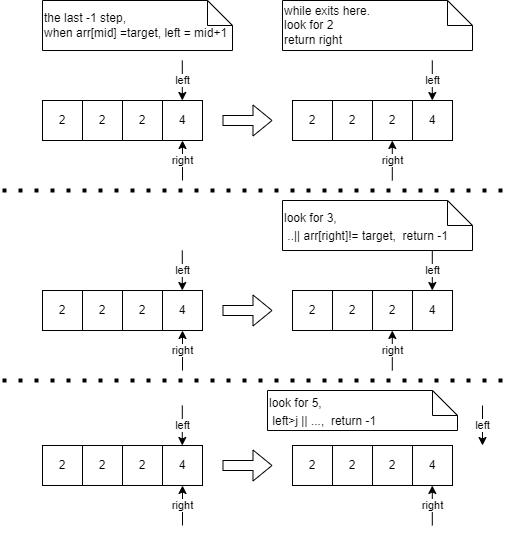

The diagram above was exported from draw.io. Its source (the exported page's mxGraphModel, read from the mxfile embedded in the PNG):
<mxGraphModel dx="1177" dy="458" grid="1" gridSize="10" guides="1" tooltips="1" connect="1" arrows="1" fold="1" page="1" pageScale="1" pageWidth="850" pageHeight="1100" math="0" shadow="0">
  <root>
    <mxCell id="0" />
    <mxCell id="1" parent="0" />
    <mxCell id="t7frjWu1RuQ2-XQVq3ly-2" value="2" style="whiteSpace=wrap;html=1;aspect=fixed;" vertex="1" parent="1">
      <mxGeometry x="200" y="180" width="40" height="40" as="geometry" />
    </mxCell>
    <mxCell id="t7frjWu1RuQ2-XQVq3ly-3" value="2" style="whiteSpace=wrap;html=1;aspect=fixed;" vertex="1" parent="1">
      <mxGeometry x="280" y="180" width="40" height="40" as="geometry" />
    </mxCell>
    <mxCell id="t7frjWu1RuQ2-XQVq3ly-4" value="2" style="whiteSpace=wrap;html=1;aspect=fixed;" vertex="1" parent="1">
      <mxGeometry x="240" y="180" width="40" height="40" as="geometry" />
    </mxCell>
    <mxCell id="t7frjWu1RuQ2-XQVq3ly-5" value="4" style="whiteSpace=wrap;html=1;aspect=fixed;" vertex="1" parent="1">
      <mxGeometry x="320" y="180" width="40" height="40" as="geometry" />
    </mxCell>
    <mxCell id="t7frjWu1RuQ2-XQVq3ly-6" value="2" style="whiteSpace=wrap;html=1;aspect=fixed;" vertex="1" parent="1">
      <mxGeometry x="450" y="180" width="40" height="40" as="geometry" />
    </mxCell>
    <mxCell id="t7frjWu1RuQ2-XQVq3ly-7" value="2" style="whiteSpace=wrap;html=1;aspect=fixed;" vertex="1" parent="1">
      <mxGeometry x="530" y="180" width="40" height="40" as="geometry" />
    </mxCell>
    <mxCell id="t7frjWu1RuQ2-XQVq3ly-8" value="2" style="whiteSpace=wrap;html=1;aspect=fixed;" vertex="1" parent="1">
      <mxGeometry x="490" y="180" width="40" height="40" as="geometry" />
    </mxCell>
    <mxCell id="t7frjWu1RuQ2-XQVq3ly-9" value="4" style="whiteSpace=wrap;html=1;aspect=fixed;" vertex="1" parent="1">
      <mxGeometry x="570" y="180" width="40" height="40" as="geometry" />
    </mxCell>
    <mxCell id="t7frjWu1RuQ2-XQVq3ly-28" value="right" style="endArrow=classic;html=1;rounded=0;entryX=0.5;entryY=1;entryDx=0;entryDy=0;" edge="1" parent="1" target="t7frjWu1RuQ2-XQVq3ly-5">
      <mxGeometry width="50" height="50" relative="1" as="geometry">
        <mxPoint x="340" y="260" as="sourcePoint" />
        <mxPoint x="370" y="230" as="targetPoint" />
      </mxGeometry>
    </mxCell>
    <mxCell id="t7frjWu1RuQ2-XQVq3ly-31" value="right" style="endArrow=classic;html=1;rounded=0;entryX=0.5;entryY=1;entryDx=0;entryDy=0;" edge="1" parent="1">
      <mxGeometry width="50" height="50" relative="1" as="geometry">
        <mxPoint x="549.8" y="260" as="sourcePoint" />
        <mxPoint x="549.8" y="220" as="targetPoint" />
      </mxGeometry>
    </mxCell>
    <mxCell id="t7frjWu1RuQ2-XQVq3ly-32" value="left" style="endArrow=classic;html=1;rounded=0;" edge="1" parent="1">
      <mxGeometry width="50" height="50" relative="1" as="geometry">
        <mxPoint x="339.8" y="140" as="sourcePoint" />
        <mxPoint x="339.8" y="180" as="targetPoint" />
      </mxGeometry>
    </mxCell>
    <mxCell id="t7frjWu1RuQ2-XQVq3ly-33" value="left" style="endArrow=classic;html=1;rounded=0;" edge="1" parent="1">
      <mxGeometry width="50" height="50" relative="1" as="geometry">
        <mxPoint x="589.8" y="140" as="sourcePoint" />
        <mxPoint x="589.8" y="180" as="targetPoint" />
      </mxGeometry>
    </mxCell>
    <mxCell id="t7frjWu1RuQ2-XQVq3ly-34" value="" style="shape=flexArrow;endArrow=classic;html=1;rounded=0;" edge="1" parent="1">
      <mxGeometry width="50" height="50" relative="1" as="geometry">
        <mxPoint x="380" y="200" as="sourcePoint" />
        <mxPoint x="430" y="200" as="targetPoint" />
      </mxGeometry>
    </mxCell>
    <mxCell id="t7frjWu1RuQ2-XQVq3ly-35" value="while exits here.&lt;br&gt;look for 2&lt;br&gt;return right" style="shape=note2;boundedLbl=1;whiteSpace=wrap;html=1;size=25;verticalAlign=middle;align=left;horizontal=1;labelPosition=center;verticalLabelPosition=middle;fontSize=12;" vertex="1" parent="1">
      <mxGeometry x="440" y="80" width="190" height="50" as="geometry" />
    </mxCell>
    <mxCell id="t7frjWu1RuQ2-XQVq3ly-36" value="2" style="whiteSpace=wrap;html=1;aspect=fixed;" vertex="1" parent="1">
      <mxGeometry x="200" y="370" width="40" height="40" as="geometry" />
    </mxCell>
    <mxCell id="t7frjWu1RuQ2-XQVq3ly-37" value="2" style="whiteSpace=wrap;html=1;aspect=fixed;" vertex="1" parent="1">
      <mxGeometry x="280" y="370" width="40" height="40" as="geometry" />
    </mxCell>
    <mxCell id="t7frjWu1RuQ2-XQVq3ly-38" value="2" style="whiteSpace=wrap;html=1;aspect=fixed;" vertex="1" parent="1">
      <mxGeometry x="240" y="370" width="40" height="40" as="geometry" />
    </mxCell>
    <mxCell id="t7frjWu1RuQ2-XQVq3ly-39" value="4" style="whiteSpace=wrap;html=1;aspect=fixed;" vertex="1" parent="1">
      <mxGeometry x="320" y="370" width="40" height="40" as="geometry" />
    </mxCell>
    <mxCell id="t7frjWu1RuQ2-XQVq3ly-40" value="2" style="whiteSpace=wrap;html=1;aspect=fixed;" vertex="1" parent="1">
      <mxGeometry x="450" y="370" width="40" height="40" as="geometry" />
    </mxCell>
    <mxCell id="t7frjWu1RuQ2-XQVq3ly-41" value="2" style="whiteSpace=wrap;html=1;aspect=fixed;" vertex="1" parent="1">
      <mxGeometry x="530" y="370" width="40" height="40" as="geometry" />
    </mxCell>
    <mxCell id="t7frjWu1RuQ2-XQVq3ly-42" value="2" style="whiteSpace=wrap;html=1;aspect=fixed;" vertex="1" parent="1">
      <mxGeometry x="490" y="370" width="40" height="40" as="geometry" />
    </mxCell>
    <mxCell id="t7frjWu1RuQ2-XQVq3ly-43" value="4" style="whiteSpace=wrap;html=1;aspect=fixed;" vertex="1" parent="1">
      <mxGeometry x="570" y="370" width="40" height="40" as="geometry" />
    </mxCell>
    <mxCell id="t7frjWu1RuQ2-XQVq3ly-44" value="right" style="endArrow=classic;html=1;rounded=0;entryX=0.5;entryY=1;entryDx=0;entryDy=0;" edge="1" parent="1" target="t7frjWu1RuQ2-XQVq3ly-39">
      <mxGeometry width="50" height="50" relative="1" as="geometry">
        <mxPoint x="340" y="450" as="sourcePoint" />
        <mxPoint x="370" y="420" as="targetPoint" />
      </mxGeometry>
    </mxCell>
    <mxCell id="t7frjWu1RuQ2-XQVq3ly-45" value="right" style="endArrow=classic;html=1;rounded=0;entryX=0.5;entryY=1;entryDx=0;entryDy=0;" edge="1" parent="1">
      <mxGeometry width="50" height="50" relative="1" as="geometry">
        <mxPoint x="549.8" y="450" as="sourcePoint" />
        <mxPoint x="549.8" y="410" as="targetPoint" />
      </mxGeometry>
    </mxCell>
    <mxCell id="t7frjWu1RuQ2-XQVq3ly-46" value="left" style="endArrow=classic;html=1;rounded=0;" edge="1" parent="1">
      <mxGeometry width="50" height="50" relative="1" as="geometry">
        <mxPoint x="339.79999999999995" y="330" as="sourcePoint" />
        <mxPoint x="339.79999999999995" y="370" as="targetPoint" />
      </mxGeometry>
    </mxCell>
    <mxCell id="t7frjWu1RuQ2-XQVq3ly-47" value="left" style="endArrow=classic;html=1;rounded=0;" edge="1" parent="1">
      <mxGeometry width="50" height="50" relative="1" as="geometry">
        <mxPoint x="589.8" y="330" as="sourcePoint" />
        <mxPoint x="589.8" y="370" as="targetPoint" />
      </mxGeometry>
    </mxCell>
    <mxCell id="t7frjWu1RuQ2-XQVq3ly-48" value="" style="shape=flexArrow;endArrow=classic;html=1;rounded=0;" edge="1" parent="1">
      <mxGeometry width="50" height="50" relative="1" as="geometry">
        <mxPoint x="380" y="390" as="sourcePoint" />
        <mxPoint x="430" y="390" as="targetPoint" />
      </mxGeometry>
    </mxCell>
    <mxCell id="t7frjWu1RuQ2-XQVq3ly-49" value="2" style="whiteSpace=wrap;html=1;aspect=fixed;" vertex="1" parent="1">
      <mxGeometry x="200" y="525" width="40" height="40" as="geometry" />
    </mxCell>
    <mxCell id="t7frjWu1RuQ2-XQVq3ly-50" value="2" style="whiteSpace=wrap;html=1;aspect=fixed;" vertex="1" parent="1">
      <mxGeometry x="280" y="525" width="40" height="40" as="geometry" />
    </mxCell>
    <mxCell id="t7frjWu1RuQ2-XQVq3ly-51" value="2" style="whiteSpace=wrap;html=1;aspect=fixed;" vertex="1" parent="1">
      <mxGeometry x="240" y="525" width="40" height="40" as="geometry" />
    </mxCell>
    <mxCell id="t7frjWu1RuQ2-XQVq3ly-52" value="4" style="whiteSpace=wrap;html=1;aspect=fixed;" vertex="1" parent="1">
      <mxGeometry x="320" y="525" width="40" height="40" as="geometry" />
    </mxCell>
    <mxCell id="t7frjWu1RuQ2-XQVq3ly-53" value="2" style="whiteSpace=wrap;html=1;aspect=fixed;" vertex="1" parent="1">
      <mxGeometry x="450" y="525" width="40" height="40" as="geometry" />
    </mxCell>
    <mxCell id="t7frjWu1RuQ2-XQVq3ly-54" value="2" style="whiteSpace=wrap;html=1;aspect=fixed;" vertex="1" parent="1">
      <mxGeometry x="530" y="525" width="40" height="40" as="geometry" />
    </mxCell>
    <mxCell id="t7frjWu1RuQ2-XQVq3ly-55" value="2" style="whiteSpace=wrap;html=1;aspect=fixed;" vertex="1" parent="1">
      <mxGeometry x="490" y="525" width="40" height="40" as="geometry" />
    </mxCell>
    <mxCell id="t7frjWu1RuQ2-XQVq3ly-56" value="4" style="whiteSpace=wrap;html=1;aspect=fixed;" vertex="1" parent="1">
      <mxGeometry x="570" y="525" width="40" height="40" as="geometry" />
    </mxCell>
    <mxCell id="t7frjWu1RuQ2-XQVq3ly-57" value="right" style="endArrow=classic;html=1;rounded=0;entryX=0.5;entryY=1;entryDx=0;entryDy=0;" edge="1" parent="1" target="t7frjWu1RuQ2-XQVq3ly-52">
      <mxGeometry width="50" height="50" relative="1" as="geometry">
        <mxPoint x="340" y="605" as="sourcePoint" />
        <mxPoint x="370" y="575" as="targetPoint" />
      </mxGeometry>
    </mxCell>
    <mxCell id="t7frjWu1RuQ2-XQVq3ly-58" value="right" style="endArrow=classic;html=1;rounded=0;entryX=0.5;entryY=1;entryDx=0;entryDy=0;" edge="1" parent="1">
      <mxGeometry width="50" height="50" relative="1" as="geometry">
        <mxPoint x="589.8" y="605" as="sourcePoint" />
        <mxPoint x="589.8" y="565" as="targetPoint" />
      </mxGeometry>
    </mxCell>
    <mxCell id="t7frjWu1RuQ2-XQVq3ly-59" value="left" style="endArrow=classic;html=1;rounded=0;" edge="1" parent="1">
      <mxGeometry width="50" height="50" relative="1" as="geometry">
        <mxPoint x="339.79999999999995" y="485" as="sourcePoint" />
        <mxPoint x="339.79999999999995" y="525" as="targetPoint" />
      </mxGeometry>
    </mxCell>
    <mxCell id="t7frjWu1RuQ2-XQVq3ly-60" value="left" style="endArrow=classic;html=1;rounded=0;" edge="1" parent="1">
      <mxGeometry width="50" height="50" relative="1" as="geometry">
        <mxPoint x="640" y="485" as="sourcePoint" />
        <mxPoint x="640" y="525" as="targetPoint" />
      </mxGeometry>
    </mxCell>
    <mxCell id="t7frjWu1RuQ2-XQVq3ly-61" value="" style="shape=flexArrow;endArrow=classic;html=1;rounded=0;" edge="1" parent="1">
      <mxGeometry width="50" height="50" relative="1" as="geometry">
        <mxPoint x="380" y="545" as="sourcePoint" />
        <mxPoint x="430" y="545" as="targetPoint" />
      </mxGeometry>
    </mxCell>
    <mxCell id="t7frjWu1RuQ2-XQVq3ly-62" value="&lt;span style=&quot;font-size: 12px&quot;&gt;look for 3,&amp;nbsp;&lt;br&gt;&amp;nbsp;..|| arr[right]!= target,&amp;nbsp; return -1&lt;/span&gt;" style="shape=note2;boundedLbl=1;whiteSpace=wrap;html=1;size=25;verticalAlign=middle;align=left;horizontal=1;labelPosition=center;verticalLabelPosition=middle;fontSize=15;" vertex="1" parent="1">
      <mxGeometry x="440" y="280" width="190" height="50" as="geometry" />
    </mxCell>
    <mxCell id="t7frjWu1RuQ2-XQVq3ly-63" value="&lt;span style=&quot;font-size: 12px&quot;&gt;look for 5,&amp;nbsp;&lt;br&gt;&amp;nbsp;left&amp;gt;j || ...,&amp;nbsp; return -1&lt;/span&gt;" style="shape=note2;boundedLbl=1;whiteSpace=wrap;html=1;size=25;verticalAlign=middle;align=left;horizontal=1;labelPosition=center;verticalLabelPosition=middle;fontSize=15;" vertex="1" parent="1">
      <mxGeometry x="425" y="470" width="190" height="40" as="geometry" />
    </mxCell>
    <mxCell id="t7frjWu1RuQ2-XQVq3ly-64" value="the last -1 step, &lt;br&gt;when arr[mid] =target, left = mid+1" style="shape=note2;boundedLbl=1;whiteSpace=wrap;html=1;size=25;verticalAlign=middle;align=left;horizontal=1;labelPosition=center;verticalLabelPosition=middle;fontSize=12;" vertex="1" parent="1">
      <mxGeometry x="200" y="80" width="190" height="50" as="geometry" />
    </mxCell>
    <mxCell id="t7frjWu1RuQ2-XQVq3ly-66" value="" style="endArrow=none;dashed=1;html=1;dashPattern=1 3;strokeWidth=4;rounded=0;fontSize=12;" edge="1" parent="1">
      <mxGeometry width="50" height="50" relative="1" as="geometry">
        <mxPoint x="160" y="270" as="sourcePoint" />
        <mxPoint x="670" y="270" as="targetPoint" />
      </mxGeometry>
    </mxCell>
    <mxCell id="t7frjWu1RuQ2-XQVq3ly-67" value="" style="endArrow=none;dashed=1;html=1;dashPattern=1 3;strokeWidth=4;rounded=0;fontSize=12;" edge="1" parent="1">
      <mxGeometry width="50" height="50" relative="1" as="geometry">
        <mxPoint x="160" y="460" as="sourcePoint" />
        <mxPoint x="670" y="460" as="targetPoint" />
      </mxGeometry>
    </mxCell>
  </root>
</mxGraphModel>